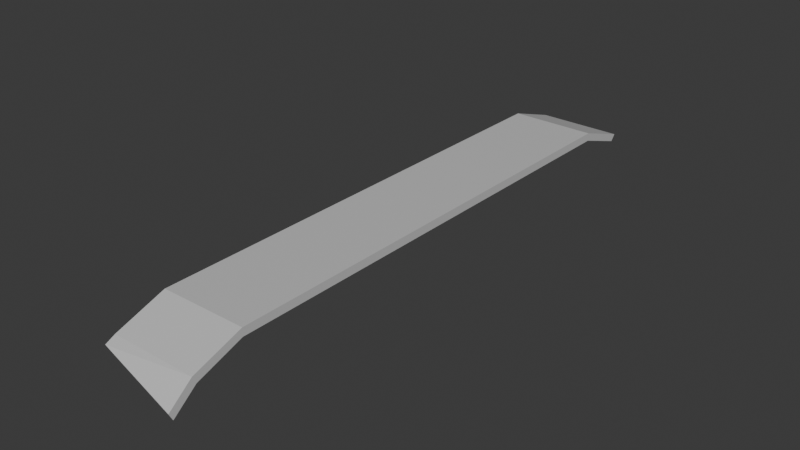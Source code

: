# Source: BlenderModel.blend  (saved by Blender 4.1.24; exported with 4.5.12 LTS)
import bpy
from mathutils import Matrix  # noqa: F401  (used for matrix-valued properties, if any)

bpy.ops.wm.read_factory_settings(use_empty=True)
scene = bpy.context.scene
scene.name = 'Scene'

# ---- collections
col_collection = bpy.data.collections.new('Collection'); scene.collection.children.link(col_collection)

# ---- materials (node trees are filled in below, after node groups)
mat_material_002 = bpy.data.materials.new('Material.002')
mat_material_002.use_transparent_shadow = False

# ---- material node trees
mat_material_002.use_nodes = True; mat_material_002.node_tree.nodes.clear()
_N = mat_material_002.node_tree.nodes; _L = mat_material_002.node_tree.links
n0 = _N.new('ShaderNodeBsdfPrincipled'); n0.name = 'Principled BSDF'; n0.location = (10, 300)
n0.inputs[0].default_value = (0.5941, 0.5941, 0.5941, 1.0)
n1 = _N.new('ShaderNodeOutputMaterial'); n1.name = 'Material Output'; n1.location = (300, 300)
_L.new(n0.outputs[0], n1.inputs[0])
n1.is_active_output = True

# ---- world
world_world = bpy.data.worlds.new('World'); scene.world = world_world
world_world.use_nodes = True; world_world.node_tree.nodes.clear()
_N = world_world.node_tree.nodes; _L = world_world.node_tree.links
n0 = _N.new('ShaderNodeOutputWorld'); n0.name = 'World Output'; n0.location = (300, 300)
n1 = _N.new('ShaderNodeBackground'); n1.name = 'Background'; n1.location = (10, 300)
n1.inputs[0].default_value = (0.05088, 0.05088, 0.05088, 1.0)
_L.new(n1.outputs[0], n0.inputs[0])
n0.is_active_output = True
world_world.color = (0.05088, 0.05088, 0.05088)
world_world.use_sun_shadow = False
world_world.sun_shadow_jitter_overblur = 0.0

# ---- meshes
me_cube_002 = bpy.data.meshes.new('Cube.002')
me_cube_002.from_pydata([(-0.8327, -5.2, -0.07828), (-0.8327, -5.2, 0.07828), (-0.8327, 4.007, -0.07828), (-0.8327, 4.007, 0.07828), (0.8327, -5.2, -0.07828), (0.8327, -5.2, 0.07828), (0.8327, 4.007, -0.07828), (0.8327, 4.007, 0.07828), (-0.8327, -6.081, -0.3879), (-0.8327, -6.149, -0.247), (0.8327, -6.149, -0.247), (0.8327, -6.081, -0.3879), (-0.8327, -6.264, -0.4769), (-0.8327, -6.333, -0.336), (0.8327, -6.598, -0.611), (0.8327, -6.53, -0.7519), (-0.8327, 5.07, -0.277), (-0.8327, 4.969, -0.3966), (0.8327, 4.969, -0.3966), (0.8327, 5.07, -0.277)], [], [(0, 1, 3, 2), (7, 6, 18, 19), (6, 7, 5, 4), (5, 1, 9, 10), (2, 6, 4, 0), (7, 3, 1, 5), (8, 11, 15, 12), (4, 5, 10, 11), (1, 0, 8, 9), (0, 4, 11, 8), (15, 14, 13, 12), (9, 8, 12, 13), (10, 9, 13, 14), (11, 10, 14, 15), (17, 16, 19, 18), (6, 2, 17, 18), (3, 7, 19, 16), (2, 3, 16, 17)])
_uv = me_cube_002.uv_layers.new(name='UVMap')
_uv.uv.foreach_set('vector', [0.375, 0.0, 0.625, 0.0, 0.625, 0.25, 0.375, 0.25, 0.625, 0.5, 0.375, 0.5, 0.375, 0.5, 0.625, 0.5, 0.375, 0.5, 0.625, 0.5, 0.625, 0.75, 0.375, 0.75, 0.625, 0.75, 0.875, 0.75, 0.875, 0.75, 0.625, 0.75, 0.125, 0.5, 0.375, 0.5, 0.375, 0.75, 0.125, 0.75, 0.625, 0.5, 0.875, 0.5, 0.875, 0.75, 0.625, 0.75, 0.125, 0.75, 0.375, 0.75, 0.375, 0.75, 0.125, 0.75, 0.375, 0.75, 0.625, 0.75, 0.625, 0.75, 0.375, 0.75, 0.625, 0.0, 0.375, 0.0, 0.375, 0.0, 0.625, 0.0, 0.125, 0.75, 0.375, 0.75, 0.375, 0.75, 0.125, 0.75, 0.375, 0.75, 0.625, 0.75, 0.625, 1.0, 0.375, 1.0, 0.625, 0.0, 0.375, 0.0, 0.375, 0.0, 0.625, 0.0, 0.625, 0.75, 0.875, 0.75, 0.875, 0.75, 0.625, 0.75, 0.375, 0.75, 0.625, 0.75, 0.625, 0.75, 0.375, 0.75, 0.375, 0.25, 0.625, 0.25, 0.625, 0.5, 0.375, 0.5, 0.375, 0.5, 0.125, 0.5, 0.125, 0.5, 0.375, 0.5, 0.875, 0.5, 0.625, 0.5, 0.625, 0.5, 0.875, 0.5, 0.375, 0.25, 0.625, 0.25, 0.625, 0.25, 0.375, 0.25])
me_cube_002.materials.append(mat_material_002)
me_cube_002.update()

# ---- objects
ob_cube__col = bpy.data.objects.new('Cube -col', me_cube_002)

# ---- transforms, parenting, visibility, modifiers, constraints
ob_cube__col.location = (0.0, 0.0, 0.0)

# ---- collection membership
col_collection.objects.link(ob_cube__col)

# ---- scene / render settings (as saved in the file)
scene.frame_start = 1; scene.frame_end = 250; scene.frame_set(1)
scene.render.engine = 'BLENDER_EEVEE_NEXT'
scene.cycles.sampling_pattern = 'TABULATED_SOBOL'
scene.eevee.ray_tracing_options.trace_max_roughness = 0.0
bpy.context.view_layer.update()

# ---- added for rendering (the .blend has no active camera and no usable light): camera, sun
cam_auto = bpy.data.cameras.new('AutoCamera')
cam_auto.lens = 50.0
cam_auto.sensor_width = 36.0
cam_auto.clip_end = 1000.0
ob_auto_camera = bpy.data.objects.new('AutoCamera', cam_auto)
scene.collection.objects.link(ob_auto_camera)
ob_auto_camera.location = (10.9321, -13.8825, 8.4089)
ob_auto_camera.rotation_euler = (1.09748, -7.21219e-08, 0.694738)
scene.camera = ob_auto_camera
light_auto_sun = bpy.data.lights.new('AutoSun', 'SUN')
light_auto_sun.energy = 3.0
light_auto_sun.angle = 0.0523599
ob_auto_sun = bpy.data.objects.new('AutoSun', light_auto_sun)
scene.collection.objects.link(ob_auto_sun)
ob_auto_sun.rotation_euler = (0.872665, 0.174533, 0.523599)
bpy.context.view_layer.update()
